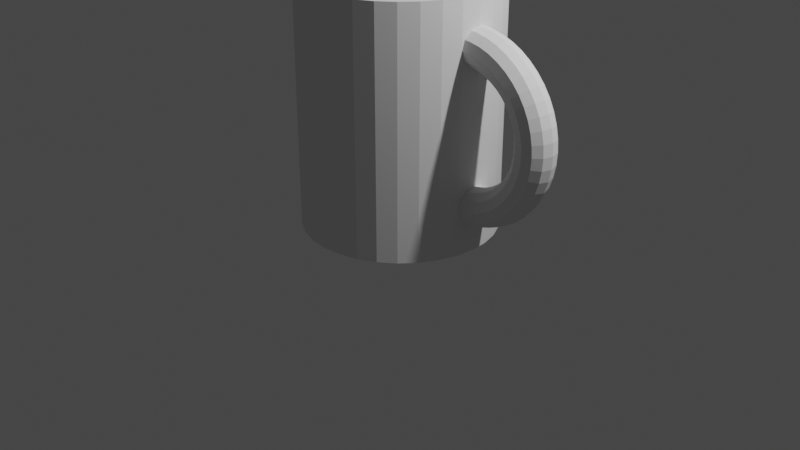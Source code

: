 # Source: 2.1_DESK.blend  (saved by Blender 2.93.21; exported with 4.5.12 LTS)
import bpy
from mathutils import Matrix  # noqa: F401  (used for matrix-valued properties, if any)

bpy.ops.wm.read_factory_settings(use_empty=True)
scene = bpy.context.scene
scene.name = 'Scene'

# ---- collections
col_collection = bpy.data.collections.new('Collection'); scene.collection.children.link(col_collection)

# ---- world
world_world = bpy.data.worlds.new('World'); scene.world = world_world
world_world.use_nodes = True; world_world.node_tree.nodes.clear()
_N = world_world.node_tree.nodes; _L = world_world.node_tree.links
n0 = _N.new('ShaderNodeOutputWorld'); n0.name = 'World Output'; n0.location = (300, 300)
n1 = _N.new('ShaderNodeBackground'); n1.name = 'Background'; n1.location = (10, 300)
n1.inputs[0].default_value = (0.05088, 0.05088, 0.05088, 1.0)
_L.new(n1.outputs[0], n0.inputs[0])
n0.is_active_output = True
world_world.color = (0.05088, 0.05088, 0.05088)
world_world.use_sun_shadow = False
world_world.sun_shadow_jitter_overblur = 0.0

# ---- cameras
cam_camera = bpy.data.cameras.new('Camera')
cam_camera.clip_end = 100.0
cam_camera.ortho_scale = 7.314

# ---- lights
light_light = bpy.data.lights.new('Light', 'POINT')
light_light.transmission_factor = 0.0
light_light.energy = 1000.0
light_light.shadow_soft_size = 0.1
light_light.shadow_maximum_resolution = 0.006
light_light.use_absolute_resolution = True

# ---- meshes
me_cylinder_002 = bpy.data.meshes.new('Cylinder.002')
me_cylinder_002.from_pydata([(-0.03358, 1.991, -0.02527), (-0.03358, 1.991, 3.185), (0.1615, 1.972, -0.02527), (0.1615, 1.972, 3.185), (0.3491, 1.915, -0.02527), (0.3491, 1.915, 3.185), (0.522, 1.823, -0.02527), (0.522, 1.823, 3.185), (0.6735, 1.699, -0.02527), (0.6735, 1.699, 3.185), (0.7979, 1.547, -0.02527), (0.7979, 1.547, 3.185), (0.8903, 1.374, -0.02527), (0.8903, 1.374, 3.185), (0.9472, 1.186, -0.02527), (0.9472, 1.186, 3.185), (0.9664, 0.9914, -0.02527), (0.9664, 0.9914, 3.185), (0.9472, 0.7963, -0.02527), (0.9472, 0.7963, 3.185), (0.8903, 0.6087, -0.02527), (0.8903, 0.6087, 3.185), (0.7979, 0.4358, -0.02527), (0.7979, 0.4358, 3.185), (0.6735, 0.2843, -0.02527), (0.6735, 0.2843, 3.185), (0.522, 0.1599, -0.02527), (0.522, 0.1599, 3.185), (0.3491, 0.06752, -0.02527), (0.3491, 0.06752, 3.185), (0.1615, 0.01061, -0.02527), (0.1615, 0.01061, 3.185), (-0.03358, -0.008603, -0.02527), (-0.03358, -0.008603, 3.185), (-0.2287, 0.01061, -0.02527), (-0.2287, 0.01061, 3.185), (-0.4163, 0.06752, -0.02527), (-0.4163, 0.06752, 3.185), (-0.5892, 0.1599, -0.02527), (-0.5892, 0.1599, 3.185), (-0.7407, 0.2843, -0.02527), (-0.7407, 0.2843, 3.185), (-0.8651, 0.4358, -0.02527), (-0.8651, 0.4358, 3.185), (-0.9575, 0.6087, -0.02527), (-0.9575, 0.6087, 3.185), (-1.014, 0.7963, -0.02527), (-1.014, 0.7963, 3.185), (-1.034, 0.9914, -0.02527), (-1.034, 0.9914, 3.185), (-1.014, 1.186, -0.02527), (-1.014, 1.186, 3.185), (-0.9575, 1.374, -0.02527), (-0.9575, 1.374, 3.185), (-0.8651, 1.547, -0.02527), (-0.8651, 1.547, 3.185), (-0.7407, 1.699, -0.02527), (-0.7407, 1.699, 3.185), (-0.5892, 1.823, -0.02527), (-0.5892, 1.823, 3.185), (-0.4163, 1.915, -0.02527), (-0.4163, 1.915, 3.185), (-0.2287, 1.972, -0.02527), (-0.2287, 1.972, 3.185), (-0.03358, 1.751, 0.1907), (0.1147, 1.737, 0.1907), (0.2573, 1.694, 0.1907), (0.3887, 1.623, 0.1907), (0.5038, 1.529, 0.1907), (0.5983, 1.414, 0.1907), (0.6686, 1.282, 0.1907), (0.7118, 1.14, 0.1907), (0.7264, 0.9914, 0.1907), (0.7118, 0.8431, 0.1907), (0.6686, 0.7006, 0.1907), (0.5983, 0.5692, 0.1907), (0.5038, 0.454, 0.1907), (0.3887, 0.3595, 0.1907), (0.2573, 0.2892, 0.1907), (0.1147, 0.246, 0.1907), (-0.03358, 0.2314, 0.1907), (-0.1818, 0.246, 0.1907), (-0.3244, 0.2892, 0.1907), (-0.4558, 0.3595, 0.1907), (-0.571, 0.454, 0.1907), (-0.6655, 0.5692, 0.1907), (-0.7357, 0.7006, 0.1907), (-0.779, 0.8431, 0.1907), (-0.7936, 0.9914, 0.1907), (-0.779, 1.14, 0.1907), (-0.7357, 1.282, 0.1907), (-0.6655, 1.414, 0.1907), (-0.571, 1.529, 0.1907), (-0.4558, 1.623, 0.1907), (-0.3244, 1.694, 0.1907), (-0.1818, 1.737, 0.1907), (0.5038, 0.454, 3.185), (0.3887, 0.3595, 3.185), (0.5038, 1.529, 3.185), (0.6686, 1.282, 3.185), (0.5983, 1.414, 3.185), (0.2573, 0.2892, 3.185), (0.1147, 0.246, 3.185), (-0.03358, 0.2314, 3.185), (0.5983, 0.5692, 3.185), (-0.1818, 0.246, 3.185), (-0.3244, 0.2892, 3.185), (-0.4558, 0.3595, 3.185), (0.1147, 1.737, 3.185), (0.2573, 1.694, 3.185), (0.3887, 1.623, 3.185), (0.6686, 0.7006, 3.185), (0.7264, 0.9914, 3.185), (0.7118, 0.8431, 3.185), (0.7118, 1.14, 3.185), (-0.571, 0.454, 3.185), (-0.6655, 0.5692, 3.185), (-0.7357, 0.7006, 3.185), (-0.779, 0.8431, 3.185), (-0.7936, 0.9914, 3.185), (-0.03358, 1.751, 3.185), (-0.7357, 1.282, 3.185), (-0.779, 1.14, 3.185), (-0.6655, 1.414, 3.185), (-0.4558, 1.623, 3.185), (-0.571, 1.529, 3.185), (-0.1818, 1.737, 3.185), (-0.3244, 1.694, 3.185), (1.026, 0.9914, 0.347), (1.023, 0.8953, 0.38), (1.014, 0.8249, 0.4702), (1.001, 0.7992, 0.5935), (0.9887, 0.8249, 0.7168), (0.9795, 0.8953, 0.807), (0.9761, 0.9914, 0.8401), (0.9795, 1.088, 0.807), (0.9887, 1.158, 0.7168), (1.001, 1.184, 0.5935), (1.014, 1.158, 0.4702), (1.023, 1.088, 0.38), (1.15, 0.9914, 0.3787), (1.143, 0.8953, 0.4109), (1.125, 0.8249, 0.4988), (1.1, 0.7992, 0.6189), (1.075, 0.8249, 0.739), (1.057, 0.8953, 0.8269), (1.05, 0.9914, 0.8591), (1.057, 1.088, 0.8269), (1.075, 1.158, 0.739), (1.1, 1.184, 0.6189), (1.125, 1.158, 0.4988), (1.143, 1.088, 0.4109), (1.269, 0.9914, 0.431), (1.259, 0.8953, 0.4617), (1.232, 0.8249, 0.5458), (1.195, 0.7992, 0.6607), (1.158, 0.8249, 0.7756), (1.131, 0.8953, 0.8597), (1.122, 0.9914, 0.8905), (1.131, 1.088, 0.8597), (1.158, 1.158, 0.7756), (1.195, 1.184, 0.6607), (1.232, 1.158, 0.5458), (1.259, 1.088, 0.4617), (1.381, 0.9914, 0.5029), (1.369, 0.8953, 0.5318), (1.333, 0.8249, 0.6106), (1.285, 0.7992, 0.7183), (1.237, 0.8249, 0.826), (1.202, 0.8953, 0.9048), (1.189, 0.9914, 0.9336), (1.202, 1.088, 0.9048), (1.237, 1.158, 0.826), (1.285, 1.184, 0.7183), (1.333, 1.158, 0.6106), (1.369, 1.088, 0.5318), (1.486, 0.9914, 0.5933), (1.47, 0.8953, 0.6197), (1.427, 0.8249, 0.6919), (1.369, 0.7992, 0.7906), (1.31, 0.8249, 0.8892), (1.268, 0.8953, 0.9614), (1.252, 0.9914, 0.9879), (1.268, 1.088, 0.9614), (1.31, 1.158, 0.8892), (1.369, 1.184, 0.7906), (1.427, 1.158, 0.6919), (1.47, 1.088, 0.6197), (1.58, 0.9914, 0.7005), (1.562, 0.8953, 0.7241), (1.512, 0.8249, 0.7884), (1.445, 0.7992, 0.8764), (1.377, 0.8249, 0.9643), (1.327, 0.8953, 1.029), (1.309, 0.9914, 1.052), (1.327, 1.088, 1.029), (1.377, 1.158, 0.9643), (1.445, 1.184, 0.8764), (1.512, 1.158, 0.7884), (1.562, 1.088, 0.7241), (1.663, 0.9914, 0.8228), (1.643, 0.8953, 0.8431), (1.587, 0.8249, 0.8985), (1.511, 0.7992, 0.9742), (1.435, 0.8249, 1.05), (1.379, 0.8953, 1.105), (1.358, 0.9914, 1.126), (1.379, 1.088, 1.105), (1.435, 1.158, 1.05), (1.511, 1.184, 0.9742), (1.587, 1.158, 0.8985), (1.643, 1.088, 0.8431), (1.733, 0.9914, 0.958), (1.711, 0.8953, 0.9747), (1.65, 0.8249, 1.02), (1.567, 0.7992, 1.082), (1.483, 0.8249, 1.145), (1.423, 0.8953, 1.19), (1.4, 0.9914, 1.207), (1.423, 1.088, 1.19), (1.483, 1.158, 1.145), (1.567, 1.184, 1.082), (1.65, 1.158, 1.02), (1.711, 1.088, 0.9747), (1.789, 0.9914, 1.104), (1.765, 0.8953, 1.117), (1.7, 0.8249, 1.151), (1.611, 0.7992, 1.199), (1.522, 0.8249, 1.247), (1.457, 0.8953, 1.281), (1.434, 0.9914, 1.294), (1.457, 1.088, 1.281), (1.522, 1.158, 1.247), (1.611, 1.184, 1.199), (1.7, 1.158, 1.151), (1.765, 1.088, 1.117), (1.829, 0.9914, 1.258), (1.804, 0.8953, 1.267), (1.736, 0.8249, 1.29), (1.644, 0.7992, 1.322), (1.551, 0.8249, 1.354), (1.483, 0.8953, 1.378), (1.458, 0.9914, 1.387), (1.483, 1.088, 1.378), (1.551, 1.158, 1.354), (1.644, 1.184, 1.322), (1.736, 1.158, 1.29), (1.804, 1.088, 1.267), (1.854, 0.9914, 1.417), (1.828, 0.8953, 1.422), (1.758, 0.8249, 1.434), (1.663, 0.7992, 1.45), (1.568, 0.8249, 1.466), (1.498, 0.8953, 1.478), (1.473, 0.9914, 1.482), (1.498, 1.088, 1.478), (1.568, 1.158, 1.466), (1.663, 1.184, 1.45), (1.758, 1.158, 1.434), (1.828, 1.088, 1.422), (1.862, 0.9914, 1.58), (1.836, 0.8953, 1.58), (1.766, 0.8249, 1.58), (1.67, 0.7992, 1.58), (1.574, 0.8249, 1.58), (1.503, 0.8953, 1.58), (1.478, 0.9914, 1.58), (1.503, 1.088, 1.58), (1.574, 1.158, 1.58), (1.67, 1.184, 1.58), (1.766, 1.158, 1.58), (1.836, 1.088, 1.58), (1.854, 0.9914, 1.742), (1.828, 0.8953, 1.738), (1.758, 0.8249, 1.726), (1.663, 0.7992, 1.71), (1.568, 0.8249, 1.693), (1.498, 0.8953, 1.681), (1.473, 0.9914, 1.677), (1.498, 1.088, 1.681), (1.568, 1.158, 1.693), (1.663, 1.184, 1.71), (1.758, 1.158, 1.726), (1.828, 1.088, 1.738), (1.829, 0.9914, 1.902), (1.804, 0.8953, 1.893), (1.736, 0.8249, 1.869), (1.644, 0.7992, 1.837), (1.551, 0.8249, 1.805), (1.483, 0.8953, 1.781), (1.458, 0.9914, 1.773), (1.483, 1.088, 1.781), (1.551, 1.158, 1.805), (1.644, 1.184, 1.837), (1.736, 1.158, 1.869), (1.804, 1.088, 1.893), (1.789, 0.9914, 2.056), (1.765, 0.8953, 2.043), (1.7, 0.8249, 2.008), (1.611, 0.7992, 1.96), (1.522, 0.8249, 1.913), (1.457, 0.8953, 1.878), (1.434, 0.9914, 1.865), (1.457, 1.088, 1.878), (1.522, 1.158, 1.913), (1.611, 1.184, 1.96), (1.7, 1.158, 2.008), (1.765, 1.088, 2.043), (1.733, 0.9914, 2.201), (1.711, 0.8953, 2.185), (1.65, 0.8249, 2.139), (1.567, 0.7992, 2.077), (1.483, 0.8249, 2.015), (1.423, 0.8953, 1.969), (1.4, 0.9914, 1.953), (1.423, 1.088, 1.969), (1.483, 1.158, 2.015), (1.567, 1.184, 2.077), (1.65, 1.158, 2.139), (1.711, 1.088, 2.185), (1.663, 0.9914, 2.337), (1.643, 0.8953, 2.316), (1.587, 0.8249, 2.261), (1.511, 0.7992, 2.185), (1.435, 0.8249, 2.11), (1.379, 0.8953, 2.054), (1.358, 0.9914, 2.034), (1.379, 1.088, 2.054), (1.435, 1.158, 2.11), (1.511, 1.184, 2.185), (1.587, 1.158, 2.261), (1.643, 1.088, 2.316), (1.58, 0.9914, 2.459), (1.562, 0.8953, 2.435), (1.512, 0.8249, 2.371), (1.445, 0.7992, 2.283), (1.377, 0.8249, 2.195), (1.327, 0.8953, 2.131), (1.309, 0.9914, 2.107), (1.327, 1.088, 2.131), (1.377, 1.158, 2.195), (1.445, 1.184, 2.283), (1.512, 1.158, 2.371), (1.562, 1.088, 2.435), (1.486, 0.9914, 2.566), (1.47, 0.8953, 2.54), (1.427, 0.8249, 2.468), (1.369, 0.7992, 2.369), (1.31, 0.8249, 2.27), (1.268, 0.8953, 2.198), (1.252, 0.9914, 2.172), (1.268, 1.088, 2.198), (1.31, 1.158, 2.27), (1.369, 1.184, 2.369), (1.427, 1.158, 2.468), (1.47, 1.088, 2.54), (1.381, 0.9914, 2.657), (1.369, 0.8953, 2.628), (1.333, 0.8249, 2.549), (1.285, 0.7992, 2.441), (1.237, 0.8249, 2.334), (1.202, 0.8953, 2.255), (1.189, 0.9914, 2.226), (1.202, 1.088, 2.255), (1.237, 1.158, 2.334), (1.285, 1.184, 2.441), (1.333, 1.158, 2.549), (1.369, 1.088, 2.628), (1.269, 0.9914, 2.729), (1.259, 0.8953, 2.698), (1.232, 0.8249, 2.614), (1.195, 0.7992, 2.499), (1.158, 0.8249, 2.384), (1.131, 0.8953, 2.3), (1.122, 0.9914, 2.269), (1.131, 1.088, 2.3), (1.158, 1.158, 2.384), (1.195, 1.184, 2.499), (1.232, 1.158, 2.614), (1.259, 1.088, 2.698), (1.15, 0.9914, 2.781), (1.143, 0.8953, 2.749), (1.125, 0.8249, 2.661), (1.1, 0.7992, 2.541), (1.075, 0.8249, 2.42), (1.057, 0.8953, 2.333), (1.05, 0.9914, 2.3), (1.057, 1.088, 2.333), (1.075, 1.158, 2.42), (1.1, 1.184, 2.541), (1.125, 1.158, 2.661), (1.143, 1.088, 2.749), (1.026, 0.9914, 2.813), (1.023, 0.8953, 2.779), (1.014, 0.8249, 2.689), (1.001, 0.7992, 2.566), (0.9887, 0.8249, 2.443), (0.9795, 0.8953, 2.352), (0.9761, 0.9914, 2.319), (0.9795, 1.088, 2.352), (0.9887, 1.158, 2.443), (1.001, 1.184, 2.566), (1.014, 1.158, 2.689), (1.023, 1.088, 2.779), (0.9664, 0.9914, 0.3419), (0.957, 1.088, 0.3744), (0.9664, 0.9914, 2.818), (0.9664, 0.9914, 2.818), (0.957, 0.8953, 2.785), (0.95, 0.8249, 2.695), (0.9475, 0.7992, 2.571), (0.95, 0.8249, 2.446), (0.957, 0.8953, 2.354), (0.9664, 0.9914, 2.32), (0.9664, 0.9914, 2.32), (0.957, 1.088, 2.354), (0.957, 1.088, 2.785), (0.9475, 1.184, 2.571), (0.9475, 1.184, 0.589), (0.95, 1.158, 0.4648), (0.95, 1.158, 2.446), (0.95, 1.158, 0.7135), (0.95, 1.158, 2.695), (0.9664, 0.9914, 0.3419), (0.9664, 0.9914, 0.8392), (0.9664, 0.9914, 0.8392), (0.957, 1.088, 0.8051), (0.9475, 0.7992, 0.589), (0.95, 0.8249, 0.7135), (0.95, 0.8249, 0.4648), (0.957, 0.8953, 0.3744), (0.957, 0.8953, 0.8051)], [], [(0, 1, 3, 2), (2, 3, 5, 4), (4, 5, 7, 6), (6, 7, 9, 8), (8, 9, 11, 10), (10, 11, 13, 12), (12, 13, 15, 14), (423, 16, 14, 15, 17, 406, 407, 416, 422, 417, 420, 415, 413, 414, 424, 425, 426, 421, 418, 419, 405, 404), (406, 17, 19, 18, 16, 423, 430, 429, 427, 428, 431, 424, 414, 412, 411, 410, 409, 408), (18, 19, 21, 20), (20, 21, 23, 22), (22, 23, 25, 24), (24, 25, 27, 26), (26, 27, 29, 28), (28, 29, 31, 30), (30, 31, 33, 32), (32, 33, 35, 34), (34, 35, 37, 36), (36, 37, 39, 38), (38, 39, 41, 40), (40, 41, 43, 42), (42, 43, 45, 44), (44, 45, 47, 46), (46, 47, 49, 48), (48, 49, 51, 50), (50, 51, 53, 52), (52, 53, 55, 54), (54, 55, 57, 56), (56, 57, 59, 58), (58, 59, 61, 60), (104, 96, 25, 23, 21, 19, 17, 15, 13, 11, 9, 7, 5, 3, 1, 63, 61, 59, 57, 55, 53, 51, 49, 47, 45, 43, 41, 39, 37, 106, 107, 115, 116, 117, 118, 119, 122, 121, 123, 125, 124, 127, 126, 120, 108, 109, 110, 98, 100, 99, 114, 112, 113, 111), (106, 37, 35, 33, 31, 29, 27, 25, 96, 97, 101, 102, 103, 105), (60, 61, 63, 62), (62, 63, 1, 0), (2, 4, 6, 8, 10, 12, 14, 16, 18, 20, 22, 24, 26, 28, 30, 32, 34, 36, 38, 40, 42, 44, 46, 48, 50, 52, 54, 56, 58, 60, 62, 0), (120, 64, 65, 108), (108, 65, 66, 109), (109, 66, 67, 110), (110, 67, 68, 98), (68, 69, 100, 98), (69, 70, 99, 100), (70, 71, 114, 99), (71, 72, 112, 114), (72, 73, 113, 112), (73, 74, 111, 113), (74, 75, 104, 111), (75, 76, 96, 104), (76, 77, 97, 96), (77, 78, 101, 97), (78, 79, 102, 101), (79, 80, 103, 102), (80, 81, 105, 103), (81, 82, 106, 105), (82, 83, 107, 106), (83, 84, 115, 107), (115, 84, 85, 116), (116, 85, 86, 117), (117, 86, 87, 118), (118, 87, 88, 119), (119, 88, 89, 122), (122, 89, 90, 121), (121, 90, 91, 123), (123, 91, 92, 125), (125, 92, 93, 124), (124, 93, 94, 127), (127, 94, 95, 126), (126, 95, 64, 120), (91, 90, 89, 88, 87, 86, 85, 84, 83, 82, 81, 80, 79, 78, 77, 76, 75, 74, 73, 72, 71, 70, 69, 68, 67, 66, 65, 64, 95, 94, 93, 92), (423, 404, 128, 129, 430), (430, 129, 130, 429), (429, 130, 131, 427), (131, 132, 428, 427), (132, 133, 431, 428), (431, 133, 134, 425, 424), (425, 134, 135, 426), (426, 135, 136, 421), (421, 136, 137, 418), (418, 137, 138, 419), (419, 138, 139, 405), (405, 139, 128, 404), (128, 140, 141, 129), (129, 141, 142, 130), (130, 142, 143, 131), (131, 143, 144, 132), (132, 144, 145, 133), (133, 145, 146, 134), (134, 146, 147, 135), (135, 147, 148, 136), (136, 148, 149, 137), (137, 149, 150, 138), (138, 150, 151, 139), (139, 151, 140, 128), (140, 152, 153, 141), (141, 153, 154, 142), (142, 154, 155, 143), (143, 155, 156, 144), (144, 156, 157, 145), (145, 157, 158, 146), (146, 158, 159, 147), (147, 159, 160, 148), (148, 160, 161, 149), (149, 161, 162, 150), (150, 162, 163, 151), (151, 163, 152, 140), (152, 164, 165, 153), (153, 165, 166, 154), (154, 166, 167, 155), (155, 167, 168, 156), (156, 168, 169, 157), (157, 169, 170, 158), (158, 170, 171, 159), (159, 171, 172, 160), (160, 172, 173, 161), (161, 173, 174, 162), (162, 174, 175, 163), (163, 175, 164, 152), (164, 176, 177, 165), (165, 177, 178, 166), (166, 178, 179, 167), (167, 179, 180, 168), (168, 180, 181, 169), (169, 181, 182, 170), (170, 182, 183, 171), (171, 183, 184, 172), (172, 184, 185, 173), (173, 185, 186, 174), (174, 186, 187, 175), (175, 187, 176, 164), (176, 188, 189, 177), (177, 189, 190, 178), (178, 190, 191, 179), (179, 191, 192, 180), (180, 192, 193, 181), (181, 193, 194, 182), (182, 194, 195, 183), (183, 195, 196, 184), (184, 196, 197, 185), (185, 197, 198, 186), (186, 198, 199, 187), (187, 199, 188, 176), (188, 200, 201, 189), (189, 201, 202, 190), (190, 202, 203, 191), (191, 203, 204, 192), (192, 204, 205, 193), (193, 205, 206, 194), (194, 206, 207, 195), (195, 207, 208, 196), (196, 208, 209, 197), (197, 209, 210, 198), (198, 210, 211, 199), (199, 211, 200, 188), (200, 212, 213, 201), (201, 213, 214, 202), (202, 214, 215, 203), (203, 215, 216, 204), (204, 216, 217, 205), (205, 217, 218, 206), (206, 218, 219, 207), (207, 219, 220, 208), (208, 220, 221, 209), (209, 221, 222, 210), (210, 222, 223, 211), (211, 223, 212, 200), (212, 224, 225, 213), (213, 225, 226, 214), (214, 226, 227, 215), (215, 227, 228, 216), (216, 228, 229, 217), (217, 229, 230, 218), (218, 230, 231, 219), (219, 231, 232, 220), (220, 232, 233, 221), (221, 233, 234, 222), (222, 234, 235, 223), (223, 235, 224, 212), (224, 236, 237, 225), (225, 237, 238, 226), (226, 238, 239, 227), (227, 239, 240, 228), (228, 240, 241, 229), (229, 241, 242, 230), (230, 242, 243, 231), (231, 243, 244, 232), (232, 244, 245, 233), (233, 245, 246, 234), (234, 246, 247, 235), (235, 247, 236, 224), (236, 248, 249, 237), (237, 249, 250, 238), (238, 250, 251, 239), (239, 251, 252, 240), (240, 252, 253, 241), (241, 253, 254, 242), (242, 254, 255, 243), (243, 255, 256, 244), (244, 256, 257, 245), (245, 257, 258, 246), (246, 258, 259, 247), (247, 259, 248, 236), (248, 260, 261, 249), (249, 261, 262, 250), (250, 262, 263, 251), (251, 263, 264, 252), (252, 264, 265, 253), (253, 265, 266, 254), (254, 266, 267, 255), (255, 267, 268, 256), (256, 268, 269, 257), (257, 269, 270, 258), (258, 270, 271, 259), (259, 271, 260, 248), (260, 272, 273, 261), (261, 273, 274, 262), (262, 274, 275, 263), (263, 275, 276, 264), (264, 276, 277, 265), (265, 277, 278, 266), (266, 278, 279, 267), (267, 279, 280, 268), (268, 280, 281, 269), (269, 281, 282, 270), (270, 282, 283, 271), (271, 283, 272, 260), (272, 284, 285, 273), (273, 285, 286, 274), (274, 286, 287, 275), (275, 287, 288, 276), (276, 288, 289, 277), (277, 289, 290, 278), (278, 290, 291, 279), (279, 291, 292, 280), (280, 292, 293, 281), (281, 293, 294, 282), (282, 294, 295, 283), (283, 295, 284, 272), (284, 296, 297, 285), (285, 297, 298, 286), (286, 298, 299, 287), (287, 299, 300, 288), (288, 300, 301, 289), (289, 301, 302, 290), (290, 302, 303, 291), (291, 303, 304, 292), (292, 304, 305, 293), (293, 305, 306, 294), (294, 306, 307, 295), (295, 307, 296, 284), (296, 308, 309, 297), (297, 309, 310, 298), (298, 310, 311, 299), (299, 311, 312, 300), (300, 312, 313, 301), (301, 313, 314, 302), (302, 314, 315, 303), (303, 315, 316, 304), (304, 316, 317, 305), (305, 317, 318, 306), (306, 318, 319, 307), (307, 319, 308, 296), (308, 320, 321, 309), (309, 321, 322, 310), (310, 322, 323, 311), (311, 323, 324, 312), (312, 324, 325, 313), (313, 325, 326, 314), (314, 326, 327, 315), (315, 327, 328, 316), (316, 328, 329, 317), (317, 329, 330, 318), (318, 330, 331, 319), (319, 331, 320, 308), (320, 332, 333, 321), (321, 333, 334, 322), (322, 334, 335, 323), (323, 335, 336, 324), (324, 336, 337, 325), (325, 337, 338, 326), (326, 338, 339, 327), (327, 339, 340, 328), (328, 340, 341, 329), (329, 341, 342, 330), (330, 342, 343, 331), (331, 343, 332, 320), (332, 344, 345, 333), (333, 345, 346, 334), (334, 346, 347, 335), (335, 347, 348, 336), (336, 348, 349, 337), (337, 349, 350, 338), (338, 350, 351, 339), (339, 351, 352, 340), (340, 352, 353, 341), (341, 353, 354, 342), (342, 354, 355, 343), (343, 355, 344, 332), (344, 356, 357, 345), (345, 357, 358, 346), (346, 358, 359, 347), (347, 359, 360, 348), (348, 360, 361, 349), (349, 361, 362, 350), (350, 362, 363, 351), (351, 363, 364, 352), (352, 364, 365, 353), (353, 365, 366, 354), (354, 366, 367, 355), (355, 367, 356, 344), (356, 368, 369, 357), (357, 369, 370, 358), (358, 370, 371, 359), (359, 371, 372, 360), (360, 372, 373, 361), (361, 373, 374, 362), (362, 374, 375, 363), (363, 375, 376, 364), (364, 376, 377, 365), (365, 377, 378, 366), (366, 378, 379, 367), (367, 379, 368, 356), (368, 380, 381, 369), (369, 381, 382, 370), (370, 382, 383, 371), (371, 383, 384, 372), (372, 384, 385, 373), (373, 385, 386, 374), (374, 386, 387, 375), (375, 387, 388, 376), (376, 388, 389, 377), (377, 389, 390, 378), (378, 390, 391, 379), (379, 391, 380, 368), (380, 392, 393, 381), (381, 393, 394, 382), (382, 394, 395, 383), (383, 395, 396, 384), (384, 396, 397, 385), (385, 397, 398, 386), (386, 398, 399, 387), (387, 399, 400, 388), (388, 400, 401, 389), (389, 401, 402, 390), (390, 402, 403, 391), (391, 403, 392, 380), (408, 393, 392, 407, 406), (409, 394, 393, 408), (395, 394, 409, 410), (411, 396, 395, 410), (412, 397, 396, 411), (413, 398, 397, 412, 414), (415, 399, 398, 413), (420, 400, 399, 415), (417, 401, 400, 420), (402, 401, 417, 422), (403, 402, 422, 416), (407, 392, 403, 416)])
_uv = me_cylinder_002.uv_layers.new(name='UVMap')
_uv.uv.foreach_set('vector', [1.0, 0.5, 1.0, 1.0, 0.9688, 1.0, 0.9688, 0.5, 0.9688, 0.5, 0.9688, 1.0, 0.9375, 1.0, 0.9375, 0.5, 0.9375, 0.5, 0.9375, 1.0, 0.9062, 1.0, 0.9062, 0.5, 0.9062, 0.5, 0.9062, 1.0, 0.875, 1.0, 0.875, 0.5, 0.875, 0.5, 0.875, 1.0, 0.8438, 1.0, 0.8438, 0.5, 0.8438, 0.5, 0.8438, 1.0, 0.8125, 1.0, 0.8125, 0.5, 0.8125, 0.5, 0.8125, 1.0, 0.7812, 1.0, 0.7812, 0.5, 0.75, 0.5572, 0.75, 0.5, 0.7812, 0.5, 0.7812, 1.0, 0.75, 1.0, 0.75, 0.9428, 0.75, 0.9428, 0.7654, 0.9377, 0.7767, 0.9237, 0.7808, 0.9043, 0.7767, 0.8849, 0.7654, 0.8707, 0.75, 0.8653, 0.75, 0.8653, 0.75, 0.6347, 0.75, 0.6347, 0.7654, 0.6293, 0.7767, 0.6151, 0.7808, 0.5957, 0.7767, 0.5763, 0.7654, 0.5623, 0.75, 0.5572, 0.75, 0.9428, 0.75, 1.0, 0.7188, 1.0, 0.7188, 0.5, 0.75, 0.5, 0.75, 0.5572, 0.7346, 0.5623, 0.7233, 0.5763, 0.7192, 0.5957, 0.7233, 0.6151, 0.7346, 0.6293, 0.75, 0.6347, 0.75, 0.8653, 0.7346, 0.8707, 0.7233, 0.8849, 0.7192, 0.9043, 0.7233, 0.9237, 0.7346, 0.9377, 0.7188, 0.5, 0.7188, 1.0, 0.6875, 1.0, 0.6875, 0.5, 0.6875, 0.5, 0.6875, 1.0, 0.6562, 1.0, 0.6562, 0.5, 0.6562, 0.5, 0.6562, 1.0, 0.625, 1.0, 0.625, 0.5, 0.625, 0.5, 0.625, 1.0, 0.5938, 1.0, 0.5938, 0.5, 0.5938, 0.5, 0.5938, 1.0, 0.5625, 1.0, 0.5625, 0.5, 0.5625, 0.5, 0.5625, 1.0, 0.5312, 1.0, 0.5312, 0.5, 0.5312, 0.5, 0.5312, 1.0, 0.5, 1.0, 0.5, 0.5, 0.5, 0.5, 0.5, 1.0, 0.4688, 1.0, 0.4688, 0.5, 0.4688, 0.5, 0.4688, 1.0, 0.4375, 1.0, 0.4375, 0.5, 0.4375, 0.5, 0.4375, 1.0, 0.4062, 1.0, 0.4062, 0.5, 0.4062, 0.5, 0.4062, 1.0, 0.375, 1.0, 0.375, 0.5, 0.375, 0.5, 0.375, 1.0, 0.3438, 1.0, 0.3438, 0.5, 0.3438, 0.5, 0.3438, 1.0, 0.3125, 1.0, 0.3125, 0.5, 0.3125, 0.5, 0.3125, 1.0, 0.2812, 1.0, 0.2812, 0.5, 0.2812, 0.5, 0.2812, 1.0, 0.25, 1.0, 0.25, 0.5, 0.25, 0.5, 0.25, 1.0, 0.2188, 1.0, 0.2188, 0.5, 0.2188, 0.5, 0.2188, 1.0, 0.1875, 1.0, 0.1875, 0.5, 0.1875, 0.5, 0.1875, 1.0, 0.1562, 1.0, 0.1562, 0.5, 0.1562, 0.5, 0.1562, 1.0, 0.125, 1.0, 0.125, 0.5, 0.125, 0.5, 0.125, 1.0, 0.09375, 1.0, 0.09375, 0.5, 0.09375, 0.5, 0.09375, 1.0, 0.0625, 1.0, 0.0625, 0.5, 0.4017, 0.1487, 0.379, 0.121, 0.4197, 0.08029, 0.4496, 0.1167, 0.4717, 0.1582, 0.4854, 0.2032, 0.49, 0.25, 0.4854, 0.2968, 0.4717, 0.3418, 0.4496, 0.3833, 0.4197, 0.4197, 0.3833, 0.4496, 0.3418, 0.4717, 0.2968, 0.4854, 0.25, 0.49, 0.2032, 0.4854, 0.1582, 0.4717, 0.1167, 0.4496, 0.08029, 0.4197, 0.05045, 0.3833, 0.02827, 0.3418, 0.01461, 0.2968, 0.01, 0.25, 0.01461, 0.2032, 0.02827, 0.1582, 0.05045, 0.1167, 0.08029, 0.08029, 0.1167, 0.05045, 0.1582, 0.02827, 0.1802, 0.08148, 0.1487, 0.09834, 0.121, 0.121, 0.09834, 0.1487, 0.08148, 0.1802, 0.0711, 0.2144, 0.0676, 0.25, 0.0711, 0.2856, 0.08148, 0.3198, 0.09834, 0.3513, 0.121, 0.379, 0.1487, 0.4017, 0.1802, 0.4185, 0.2144, 0.4289, 0.25, 0.4324, 0.2856, 0.4289, 0.3198, 0.4185, 0.3513, 0.4017, 0.379, 0.379, 0.4017, 0.3513, 0.4185, 0.3198, 0.4289, 0.2856, 0.4324, 0.25, 0.4289, 0.2144, 0.4185, 0.1802, 0.1802, 0.08148, 0.1582, 0.02827, 0.2032, 0.01461, 0.25, 0.01, 0.2968, 0.01461, 0.3418, 0.02827, 0.3833, 0.05045, 0.4197, 0.08029, 0.379, 0.121, 0.3513, 0.09834, 0.3198, 0.08148, 0.2856, 0.0711, 0.25, 0.0676, 0.2144, 0.0711, 0.0625, 0.5, 0.0625, 1.0, 0.03125, 1.0, 0.03125, 0.5, 0.03125, 0.5, 0.03125, 1.0, 0.0, 1.0, 0.0, 0.5, 0.7968, 0.4854, 0.8418, 0.4717, 0.8833, 0.4496, 0.9197, 0.4197, 0.9496, 0.3833, 0.9717, 0.3418, 0.9854, 0.2968, 0.99, 0.25, 0.9854, 0.2032, 0.9717, 0.1582, 0.9496, 0.1167, 0.9197, 0.08029, 0.8833, 0.05045, 0.8418, 0.02827, 0.7968, 0.01461, 0.75, 0.01, 0.7032, 0.01461, 0.6582, 0.02827, 0.6167, 0.05045, 0.5803, 0.08029, 0.5504, 0.1167, 0.5283, 0.1582, 0.5146, 0.2032, 0.51, 0.25, 0.5146, 0.2968, 0.5283, 0.3418, 0.5504, 0.3833, 0.5803, 0.4197, 0.6167, 0.4496, 0.6582, 0.4717, 0.7032, 0.4854, 0.75, 0.49, 1.0, 0.9664, 1.0, 0.5, 0.9688, 0.5, 0.9687, 0.9664, 0.9688, 0.9664, 0.9688, 0.5, 0.9375, 0.5, 0.9375, 0.9664, 0.9375, 0.9664, 0.9375, 0.5, 0.9062, 0.5, 0.9062, 0.9664, 0.9062, 0.9664, 0.9062, 0.5, 0.875, 0.5, 0.875, 0.9664, 0.875, 0.5, 0.8438, 0.5, 0.8438, 0.9664, 0.875, 0.9664, 0.8438, 0.5, 0.8125, 0.5, 0.8125, 0.9664, 0.8438, 0.9664, 0.8125, 0.5, 0.7812, 0.5, 0.7812, 0.9664, 0.8125, 0.9664, 0.7812, 0.5, 0.75, 0.5, 0.75, 0.9664, 0.7812, 0.9664, 0.75, 0.5, 0.7188, 0.5, 0.7188, 0.9664, 0.75, 0.9664, 0.7188, 0.5, 0.6875, 0.5, 0.6875, 0.9664, 0.7188, 0.9664, 0.6875, 0.5, 0.6562, 0.5, 0.6562, 0.9664, 0.6875, 0.9664, 0.6562, 0.5, 0.625, 0.5, 0.625, 0.9664, 0.6562, 0.9664, 0.625, 0.5, 0.5938, 0.5, 0.5938, 0.9664, 0.625, 0.9664, 0.5938, 0.5, 0.5625, 0.5, 0.5625, 0.9664, 0.5938, 0.9664, 0.5625, 0.5, 0.5312, 0.5, 0.5312, 0.9664, 0.5625, 0.9664, 0.5312, 0.5, 0.5, 0.5, 0.5, 0.9664, 0.5312, 0.9664, 0.5, 0.5, 0.4688, 0.5, 0.4688, 0.9664, 0.5, 0.9664, 0.4688, 0.5, 0.4375, 0.5, 0.4375, 0.9664, 0.4688, 0.9664, 0.4375, 0.5, 0.4062, 0.5, 0.4062, 0.9664, 0.4375, 0.9664, 0.4062, 0.5, 0.375, 0.5, 0.375, 0.9664, 0.4062, 0.9664, 0.375, 0.9664, 0.375, 0.5, 0.3438, 0.5, 0.3437, 0.9664, 0.3438, 0.9664, 0.3438, 0.5, 0.3125, 0.5, 0.3125, 0.9664, 0.3125, 0.9664, 0.3125, 0.5, 0.2812, 0.5, 0.2812, 0.9664, 0.2812, 0.9664, 0.2812, 0.5, 0.25, 0.5, 0.25, 0.9664, 0.25, 0.9664, 0.25, 0.5, 0.2188, 0.5, 0.2188, 0.9664, 0.2188, 0.9664, 0.2188, 0.5, 0.1875, 0.5, 0.1875, 0.9664, 0.1875, 0.9664, 0.1875, 0.5, 0.1562, 0.5, 0.1562, 0.9664, 0.1562, 0.9664, 0.1562, 0.5, 0.125, 0.5, 0.125, 0.9664, 0.125, 0.9664, 0.125, 0.5, 0.09375, 0.5, 0.09375, 0.9664, 0.09375, 0.9664, 0.09375, 0.5, 0.0625, 0.5, 0.0625, 0.9664, 0.0625, 0.9664, 0.0625, 0.5, 0.03125, 0.5, 0.03125, 0.9664, 0.03125, 0.9664, 0.03125, 0.5, 0.0, 0.5, 0.0, 0.9664, 0.5504, 0.3833, 0.5283, 0.3418, 0.5146, 0.2968, 0.51, 0.25, 0.5146, 0.2032, 0.5283, 0.1582, 0.5504, 0.1167, 0.5803, 0.08029, 0.6167, 0.05045, 0.6582, 0.02827, 0.7032, 0.01461, 0.75, 0.01, 0.7968, 0.01461, 0.8418, 0.02827, 0.8833, 0.05045, 0.9197, 0.08029, 0.9496, 0.1167, 0.9717, 0.1582, 0.9854, 0.2032, 0.99, 0.25, 0.9854, 0.2968, 0.9717, 0.3418, 0.9496, 0.3833, 0.9197, 0.4197, 0.8833, 0.4496, 0.8418, 0.4717, 0.7968, 0.4854, 0.75, 0.49, 0.7032, 0.4854, 0.6582, 0.4717, 0.6167, 0.4496, 0.5803, 0.4197, 0.5109, 0.5, 0.5109, 0.5, 0.5208, 0.5, 0.5208, 0.5833, 0.5096, 0.5833, 0.5096, 0.5833, 0.5208, 0.5833, 0.5208, 0.6667, 0.5091, 0.6667, 0.5091, 0.6667, 0.5208, 0.6667, 0.5208, 0.75, 0.5097, 0.75, 0.5208, 0.75, 0.5208, 0.8333, 0.5117, 0.8333, 0.5097, 0.75, 0.5208, 0.8333, 0.5208, 0.9167, 0.5149, 0.9167, 0.5117, 0.8333, 0.5149, 0.9167, 0.5208, 0.9167, 0.5208, 1.0, 0.5181, 1.0, 0.5181, 1.0, 0.5181, 2.22e-16, 0.5208, 2.22e-16, 0.5208, 0.08333, 0.5149, 0.08333, 0.5149, 0.08333, 0.5208, 0.08333, 0.5208, 0.1667, 0.5117, 0.1667, 0.5117, 0.1667, 0.5208, 0.1667, 0.5208, 0.25, 0.5097, 0.25, 0.5097, 0.25, 0.5208, 0.25, 0.5208, 0.3333, 0.5091, 0.3333, 0.5091, 0.3333, 0.5208, 0.3333, 0.5208, 0.4167, 0.5096, 0.4167, 0.5096, 0.4167, 0.5208, 0.4167, 0.5208, 0.5, 0.5109, 0.5, 0.5208, 0.5, 0.5417, 0.5, 0.5417, 0.5833, 0.5208, 0.5833, 0.5208, 0.5833, 0.5417, 0.5833, 0.5417, 0.6667, 0.5208, 0.6667, 0.5208, 0.6667, 0.5417, 0.6667, 0.5417, 0.75, 0.5208, 0.75, 0.5208, 0.75, 0.5417, 0.75, 0.5417, 0.8333, 0.5208, 0.8333, 0.5208, 0.8333, 0.5417, 0.8333, 0.5417, 0.9167, 0.5208, 0.9167, 0.5208, 0.9167, 0.5417, 0.9167, 0.5417, 1.0, 0.5208, 1.0, 0.5208, 2.22e-16, 0.5417, 2.22e-16, 0.5417, 0.08333, 0.5208, 0.08333, 0.5208, 0.08333, 0.5417, 0.08333, 0.5417, 0.1667, 0.5208, 0.1667, 0.5208, 0.1667, 0.5417, 0.1667, 0.5417, 0.25, 0.5208, 0.25, 0.5208, 0.25, 0.5417, 0.25, 0.5417, 0.3333, 0.5208, 0.3333, 0.5208, 0.3333, 0.5417, 0.3333, 0.5417, 0.4167, 0.5208, 0.4167, 0.5208, 0.4167, 0.5417, 0.4167, 0.5417, 0.5, 0.5208, 0.5, 0.5417, 0.5, 0.5625, 0.5, 0.5625, 0.5833, 0.5417, 0.5833, 0.5417, 0.5833, 0.5625, 0.5833, 0.5625, 0.6667, 0.5417, 0.6667, 0.5417, 0.6667, 0.5625, 0.6667, 0.5625, 0.75, 0.5417, 0.75, 0.5417, 0.75, 0.5625, 0.75, 0.5625, 0.8333, 0.5417, 0.8333, 0.5417, 0.8333, 0.5625, 0.8333, 0.5625, 0.9167, 0.5417, 0.9167, 0.5417, 0.9167, 0.5625, 0.9167, 0.5625, 1.0, 0.5417, 1.0, 0.5417, 2.22e-16, 0.5625, 2.22e-16, 0.5625, 0.08333, 0.5417, 0.08333, 0.5417, 0.08333, 0.5625, 0.08333, 0.5625, 0.1667, 0.5417, 0.1667, 0.5417, 0.1667, 0.5625, 0.1667, 0.5625, 0.25, 0.5417, 0.25, 0.5417, 0.25, 0.5625, 0.25, 0.5625, 0.3333, 0.5417, 0.3333, 0.5417, 0.3333, 0.5625, 0.3333, 0.5625, 0.4167, 0.5417, 0.4167, 0.5417, 0.4167, 0.5625, 0.4167, 0.5625, 0.5, 0.5417, 0.5, 0.5625, 0.5, 0.5833, 0.5, 0.5833, 0.5833, 0.5625, 0.5833, 0.5625, 0.5833, 0.5833, 0.5833, 0.5833, 0.6667, 0.5625, 0.6667, 0.5625, 0.6667, 0.5833, 0.6667, 0.5833, 0.75, 0.5625, 0.75, 0.5625, 0.75, 0.5833, 0.75, 0.5833, 0.8333, 0.5625, 0.8333, 0.5625, 0.8333, 0.5833, 0.8333, 0.5833, 0.9167, 0.5625, 0.9167, 0.5625, 0.9167, 0.5833, 0.9167, 0.5833, 1.0, 0.5625, 1.0, 0.5625, 2.22e-16, 0.5833, 2.22e-16, 0.5833, 0.08333, 0.5625, 0.08333, 0.5625, 0.08333, 0.5833, 0.08333, 0.5833, 0.1667, 0.5625, 0.1667, 0.5625, 0.1667, 0.5833, 0.1667, 0.5833, 0.25, 0.5625, 0.25, 0.5625, 0.25, 0.5833, 0.25, 0.5833, 0.3333, 0.5625, 0.3333, 0.5625, 0.3333, 0.5833, 0.3333, 0.5833, 0.4167, 0.5625, 0.4167, 0.5625, 0.4167, 0.5833, 0.4167, 0.5833, 0.5, 0.5625, 0.5, 0.5833, 0.5, 0.6042, 0.5, 0.6042, 0.5833, 0.5833, 0.5833, 0.5833, 0.5833, 0.6042, 0.5833, 0.6042, 0.6667, 0.5833, 0.6667, 0.5833, 0.6667, 0.6042, 0.6667, 0.6042, 0.75, 0.5833, 0.75, 0.5833, 0.75, 0.6042, 0.75, 0.6042, 0.8333, 0.5833, 0.8333, 0.5833, 0.8333, 0.6042, 0.8333, 0.6042, 0.9167, 0.5833, 0.9167, 0.5833, 0.9167, 0.6042, 0.9167, 0.6042, 1.0, 0.5833, 1.0, 0.5833, 2.22e-16, 0.6042, 2.22e-16, 0.6042, 0.08333, 0.5833, 0.08333, 0.5833, 0.08333, 0.6042, 0.08333, 0.6042, 0.1667, 0.5833, 0.1667, 0.5833, 0.1667, 0.6042, 0.1667, 0.6042, 0.25, 0.5833, 0.25, 0.5833, 0.25, 0.6042, 0.25, 0.6042, 0.3333, 0.5833, 0.3333, 0.5833, 0.3333, 0.6042, 0.3333, 0.6042, 0.4167, 0.5833, 0.4167, 0.5833, 0.4167, 0.6042, 0.4167, 0.6042, 0.5, 0.5833, 0.5, 0.6042, 0.5, 0.625, 0.5, 0.625, 0.5833, 0.6042, 0.5833, 0.6042, 0.5833, 0.625, 0.5833, 0.625, 0.6667, 0.6042, 0.6667, 0.6042, 0.6667, 0.625, 0.6667, 0.625, 0.75, 0.6042, 0.75, 0.6042, 0.75, 0.625, 0.75, 0.625, 0.8333, 0.6042, 0.8333, 0.6042, 0.8333, 0.625, 0.8333, 0.625, 0.9167, 0.6042, 0.9167, 0.6042, 0.9167, 0.625, 0.9167, 0.625, 1.0, 0.6042, 1.0, 0.6042, 2.22e-16, 0.625, 2.22e-16, 0.625, 0.08333, 0.6042, 0.08333, 0.6042, 0.08333, 0.625, 0.08333, 0.625, 0.1667, 0.6042, 0.1667, 0.6042, 0.1667, 0.625, 0.1667, 0.625, 0.25, 0.6042, 0.25, 0.6042, 0.25, 0.625, 0.25, 0.625, 0.3333, 0.6042, 0.3333, 0.6042, 0.3333, 0.625, 0.3333, 0.625, 0.4167, 0.6042, 0.4167, 0.6042, 0.4167, 0.625, 0.4167, 0.625, 0.5, 0.6042, 0.5, 0.625, 0.5, 0.6458, 0.5, 0.6458, 0.5833, 0.625, 0.5833, 0.625, 0.5833, 0.6458, 0.5833, 0.6458, 0.6667, 0.625, 0.6667, 0.625, 0.6667, 0.6458, 0.6667, 0.6458, 0.75, 0.625, 0.75, 0.625, 0.75, 0.6458, 0.75, 0.6458, 0.8333, 0.625, 0.8333, 0.625, 0.8333, 0.6458, 0.8333, 0.6458, 0.9167, 0.625, 0.9167, 0.625, 0.9167, 0.6458, 0.9167, 0.6458, 1.0, 0.625, 1.0, 0.625, 2.22e-16, 0.6458, 2.22e-16, 0.6458, 0.08333, 0.625, 0.08333, 0.625, 0.08333, 0.6458, 0.08333, 0.6458, 0.1667, 0.625, 0.1667, 0.625, 0.1667, 0.6458, 0.1667, 0.6458, 0.25, 0.625, 0.25, 0.625, 0.25, 0.6458, 0.25, 0.6458, 0.3333, 0.625, 0.3333, 0.625, 0.3333, 0.6458, 0.3333, 0.6458, 0.4167, 0.625, 0.4167, 0.625, 0.4167, 0.6458, 0.4167, 0.6458, 0.5, 0.625, 0.5, 0.6458, 0.5, 0.6667, 0.5, 0.6667, 0.5833, 0.6458, 0.5833, 0.6458, 0.5833, 0.6667, 0.5833, 0.6667, 0.6667, 0.6458, 0.6667, 0.6458, 0.6667, 0.6667, 0.6667, 0.6667, 0.75, 0.6458, 0.75, 0.6458, 0.75, 0.6667, 0.75, 0.6667, 0.8333, 0.6458, 0.8333, 0.6458, 0.8333, 0.6667, 0.8333, 0.6667, 0.9167, 0.6458, 0.9167, 0.6458, 0.9167, 0.6667, 0.9167, 0.6667, 1.0, 0.6458, 1.0, 0.6458, 2.22e-16, 0.6667, 2.22e-16, 0.6667, 0.08333, 0.6458, 0.08333, 0.6458, 0.08333, 0.6667, 0.08333, 0.6667, 0.1667, 0.6458, 0.1667, 0.6458, 0.1667, 0.6667, 0.1667, 0.6667, 0.25, 0.6458, 0.25, 0.6458, 0.25, 0.6667, 0.25, 0.6667, 0.3333, 0.6458, 0.3333, 0.6458, 0.3333, 0.6667, 0.3333, 0.6667, 0.4167, 0.6458, 0.4167, 0.6458, 0.4167, 0.6667, 0.4167, 0.6667, 0.5, 0.6458, 0.5, 0.6667, 0.5, 0.6875, 0.5, 0.6875, 0.5833, 0.6667, 0.5833, 0.6667, 0.5833, 0.6875, 0.5833, 0.6875, 0.6667, 0.6667, 0.6667, 0.6667, 0.6667, 0.6875, 0.6667, 0.6875, 0.75, 0.6667, 0.75, 0.6667, 0.75, 0.6875, 0.75, 0.6875, 0.8333, 0.6667, 0.8333, 0.6667, 0.8333, 0.6875, 0.8333, 0.6875, 0.9167, 0.6667, 0.9167, 0.6667, 0.9167, 0.6875, 0.9167, 0.6875, 1.0, 0.6667, 1.0, 0.6667, 2.22e-16, 0.6875, 2.22e-16, 0.6875, 0.08333, 0.6667, 0.08333, 0.6667, 0.08333, 0.6875, 0.08333, 0.6875, 0.1667, 0.6667, 0.1667, 0.6667, 0.1667, 0.6875, 0.1667, 0.6875, 0.25, 0.6667, 0.25, 0.6667, 0.25, 0.6875, 0.25, 0.6875, 0.3333, 0.6667, 0.3333, 0.6667, 0.3333, 0.6875, 0.3333, 0.6875, 0.4167, 0.6667, 0.4167, 0.6667, 0.4167, 0.6875, 0.4167, 0.6875, 0.5, 0.6667, 0.5, 0.6875, 0.5, 0.7083, 0.5, 0.7083, 0.5833, 0.6875, 0.5833, 0.6875, 0.5833, 0.7083, 0.5833, 0.7083, 0.6667, 0.6875, 0.6667, 0.6875, 0.6667, 0.7083, 0.6667, 0.7083, 0.75, 0.6875, 0.75, 0.6875, 0.75, 0.7083, 0.75, 0.7083, 0.8333, 0.6875, 0.8333, 0.6875, 0.8333, 0.7083, 0.8333, 0.7083, 0.9167, 0.6875, 0.9167, 0.6875, 0.9167, 0.7083, 0.9167, 0.7083, 1.0, 0.6875, 1.0, 0.6875, 2.22e-16, 0.7083, 2.22e-16, 0.7083, 0.08333, 0.6875, 0.08333, 0.6875, 0.08333, 0.7083, 0.08333, 0.7083, 0.1667, 0.6875, 0.1667, 0.6875, 0.1667, 0.7083, 0.1667, 0.7083, 0.25, 0.6875, 0.25, 0.6875, 0.25, 0.7083, 0.25, 0.7083, 0.3333, 0.6875, 0.3333, 0.6875, 0.3333, 0.7083, 0.3333, 0.7083, 0.4167, 0.6875, 0.4167, 0.6875, 0.4167, 0.7083, 0.4167, 0.7083, 0.5, 0.6875, 0.5, 0.7083, 0.5, 0.7292, 0.5, 0.7292, 0.5833, 0.7083, 0.5833, 0.7083, 0.5833, 0.7292, 0.5833, 0.7292, 0.6667, 0.7083, 0.6667, 0.7083, 0.6667, 0.7292, 0.6667, 0.7292, 0.75, 0.7083, 0.75, 0.7083, 0.75, 0.7292, 0.75, 0.7292, 0.8333, 0.7083, 0.8333, 0.7083, 0.8333, 0.7292, 0.8333, 0.7292, 0.9167, 0.7083, 0.9167, 0.7083, 0.9167, 0.7292, 0.9167, 0.7292, 1.0, 0.7083, 1.0, 0.7083, 2.22e-16, 0.7292, 2.22e-16, 0.7292, 0.08333, 0.7083, 0.08333, 0.7083, 0.08333, 0.7292, 0.08333, 0.7292, 0.1667, 0.7083, 0.1667, 0.7083, 0.1667, 0.7292, 0.1667, 0.7292, 0.25, 0.7083, 0.25, 0.7083, 0.25, 0.7292, 0.25, 0.7292, 0.3333, 0.7083, 0.3333, 0.7083, 0.3333, 0.7292, 0.3333, 0.7292, 0.4167, 0.7083, 0.4167, 0.7083, 0.4167, 0.7292, 0.4167, 0.7292, 0.5, 0.7083, 0.5, 0.7292, 0.5, 0.75, 0.5, 0.75, 0.5833, 0.7292, 0.5833, 0.7292, 0.5833, 0.75, 0.5833, 0.75, 0.6667, 0.7292, 0.6667, 0.7292, 0.6667, 0.75, 0.6667, 0.75, 0.75, 0.7292, 0.75, 0.7292, 0.75, 0.75, 0.75, 0.75, 0.8333, 0.7292, 0.8333, 0.7292, 0.8333, 0.75, 0.8333, 0.75, 0.9167, 0.7292, 0.9167, 0.7292, 0.9167, 0.75, 0.9167, 0.75, 1.0, 0.7292, 1.0, 0.7292, 2.22e-16, 0.75, 2.22e-16, 0.75, 0.08333, 0.7292, 0.08333, 0.7292, 0.08333, 0.75, 0.08333, 0.75, 0.1667, 0.7292, 0.1667, 0.7292, 0.1667, 0.75, 0.1667, 0.75, 0.25, 0.7292, 0.25, 0.7292, 0.25, 0.75, 0.25, 0.75, 0.3333, 0.7292, 0.3333, 0.7292, 0.3333, 0.75, 0.3333, 0.75, 0.4167, 0.7292, 0.4167, 0.7292, 0.4167, 0.75, 0.4167, 0.75, 0.5, 0.7292, 0.5, 0.75, 0.5, 0.7708, 0.5, 0.7708, 0.5833, 0.75, 0.5833, 0.75, 0.5833, 0.7708, 0.5833, 0.7708, 0.6667, 0.75, 0.6667, 0.75, 0.6667, 0.7708, 0.6667, 0.7708, 0.75, 0.75, 0.75, 0.75, 0.75, 0.7708, 0.75, 0.7708, 0.8333, 0.75, 0.8333, 0.75, 0.8333, 0.7708, 0.8333, 0.7708, 0.9167, 0.75, 0.9167, 0.75, 0.9167, 0.7708, 0.9167, 0.7708, 1.0, 0.75, 1.0, 0.75, 2.22e-16, 0.7708, 2.22e-16, 0.7708, 0.08333, 0.75, 0.08333, 0.75, 0.08333, 0.7708, 0.08333, 0.7708, 0.1667, 0.75, 0.1667, 0.75, 0.1667, 0.7708, 0.1667, 0.7708, 0.25, 0.75, 0.25, 0.75, 0.25, 0.7708, 0.25, 0.7708, 0.3333, 0.75, 0.3333, 0.75, 0.3333, 0.7708, 0.3333, 0.7708, 0.4167, 0.75, 0.4167, 0.75, 0.4167, 0.7708, 0.4167, 0.7708, 0.5, 0.75, 0.5, 0.7708, 0.5, 0.7917, 0.5, 0.7917, 0.5833, 0.7708, 0.5833, 0.7708, 0.5833, 0.7917, 0.5833, 0.7917, 0.6667, 0.7708, 0.6667, 0.7708, 0.6667, 0.7917, 0.6667, 0.7917, 0.75, 0.7708, 0.75, 0.7708, 0.75, 0.7917, 0.75, 0.7917, 0.8333, 0.7708, 0.8333, 0.7708, 0.8333, 0.7917, 0.8333, 0.7917, 0.9167, 0.7708, 0.9167, 0.7708, 0.9167, 0.7917, 0.9167, 0.7917, 1.0, 0.7708, 1.0, 0.7708, 2.22e-16, 0.7917, 2.22e-16, 0.7917, 0.08333, 0.7708, 0.08333, 0.7708, 0.08333, 0.7917, 0.08333, 0.7917, 0.1667, 0.7708, 0.1667, 0.7708, 0.1667, 0.7917, 0.1667, 0.7917, 0.25, 0.7708, 0.25, 0.7708, 0.25, 0.7917, 0.25, 0.7917, 0.3333, 0.7708, 0.3333, 0.7708, 0.3333, 0.7917, 0.3333, 0.7917, 0.4167, 0.7708, 0.4167, 0.7708, 0.4167, 0.7917, 0.4167, 0.7917, 0.5, 0.7708, 0.5, 0.7917, 0.5, 0.8125, 0.5, 0.8125, 0.5833, 0.7917, 0.5833, 0.7917, 0.5833, 0.8125, 0.5833, 0.8125, 0.6667, 0.7917, 0.6667, 0.7917, 0.6667, 0.8125, 0.6667, 0.8125, 0.75, 0.7917, 0.75, 0.7917, 0.75, 0.8125, 0.75, 0.8125, 0.8333, 0.7917, 0.8333, 0.7917, 0.8333, 0.8125, 0.8333, 0.8125, 0.9167, 0.7917, 0.9167, 0.7917, 0.9167, 0.8125, 0.9167, 0.8125, 1.0, 0.7917, 1.0, 0.7917, 2.22e-16, 0.8125, 2.22e-16, 0.8125, 0.08333, 0.7917, 0.08333, 0.7917, 0.08333, 0.8125, 0.08333, 0.8125, 0.1667, 0.7917, 0.1667, 0.7917, 0.1667, 0.8125, 0.1667, 0.8125, 0.25, 0.7917, 0.25, 0.7917, 0.25, 0.8125, 0.25, 0.8125, 0.3333, 0.7917, 0.3333, 0.7917, 0.3333, 0.8125, 0.3333, 0.8125, 0.4167, 0.7917, 0.4167, 0.7917, 0.4167, 0.8125, 0.4167, 0.8125, 0.5, 0.7917, 0.5, 0.8125, 0.5, 0.8333, 0.5, 0.8333, 0.5833, 0.8125, 0.5833, 0.8125, 0.5833, 0.8333, 0.5833, 0.8333, 0.6667, 0.8125, 0.6667, 0.8125, 0.6667, 0.8333, 0.6667, 0.8333, 0.75, 0.8125, 0.75, 0.8125, 0.75, 0.8333, 0.75, 0.8333, 0.8333, 0.8125, 0.8333, 0.8125, 0.8333, 0.8333, 0.8333, 0.8333, 0.9167, 0.8125, 0.9167, 0.8125, 0.9167, 0.8333, 0.9167, 0.8333, 1.0, 0.8125, 1.0, 0.8125, 2.22e-16, 0.8333, 2.22e-16, 0.8333, 0.08333, 0.8125, 0.08333, 0.8125, 0.08333, 0.8333, 0.08333, 0.8333, 0.1667, 0.8125, 0.1667, 0.8125, 0.1667, 0.8333, 0.1667, 0.8333, 0.25, 0.8125, 0.25, 0.8125, 0.25, 0.8333, 0.25, 0.8333, 0.3333, 0.8125, 0.3333, 0.8125, 0.3333, 0.8333, 0.3333, 0.8333, 0.4167, 0.8125, 0.4167, 0.8125, 0.4167, 0.8333, 0.4167, 0.8333, 0.5, 0.8125, 0.5, 0.8333, 0.5, 0.8542, 0.5, 0.8542, 0.5833, 0.8333, 0.5833, 0.8333, 0.5833, 0.8542, 0.5833, 0.8542, 0.6667, 0.8333, 0.6667, 0.8333, 0.6667, 0.8542, 0.6667, 0.8542, 0.75, 0.8333, 0.75, 0.8333, 0.75, 0.8542, 0.75, 0.8542, 0.8333, 0.8333, 0.8333, 0.8333, 0.8333, 0.8542, 0.8333, 0.8542, 0.9167, 0.8333, 0.9167, 0.8333, 0.9167, 0.8542, 0.9167, 0.8542, 1.0, 0.8333, 1.0, 0.8333, 2.22e-16, 0.8542, 2.22e-16, 0.8542, 0.08333, 0.8333, 0.08333, 0.8333, 0.08333, 0.8542, 0.08333, 0.8542, 0.1667, 0.8333, 0.1667, 0.8333, 0.1667, 0.8542, 0.1667, 0.8542, 0.25, 0.8333, 0.25, 0.8333, 0.25, 0.8542, 0.25, 0.8542, 0.3333, 0.8333, 0.3333, 0.8333, 0.3333, 0.8542, 0.3333, 0.8542, 0.4167, 0.8333, 0.4167, 0.8333, 0.4167, 0.8542, 0.4167, 0.8542, 0.5, 0.8333, 0.5, 0.8542, 0.5, 0.875, 0.5, 0.875, 0.5833, 0.8542, 0.5833, 0.8542, 0.5833, 0.875, 0.5833, 0.875, 0.6667, 0.8542, 0.6667, 0.8542, 0.6667, 0.875, 0.6667, 0.875, 0.75, 0.8542, 0.75, 0.8542, 0.75, 0.875, 0.75, 0.875, 0.8333, 0.8542, 0.8333, 0.8542, 0.8333, 0.875, 0.8333, 0.875, 0.9167, 0.8542, 0.9167, 0.8542, 0.9167, 0.875, 0.9167, 0.875, 1.0, 0.8542, 1.0, 0.8542, 2.22e-16, 0.875, 2.22e-16, 0.875, 0.08333, 0.8542, 0.08333, 0.8542, 0.08333, 0.875, 0.08333, 0.875, 0.1667, 0.8542, 0.1667, 0.8542, 0.1667, 0.875, 0.1667, 0.875, 0.25, 0.8542, 0.25, 0.8542, 0.25, 0.875, 0.25, 0.875, 0.3333, 0.8542, 0.3333, 0.8542, 0.3333, 0.875, 0.3333, 0.875, 0.4167, 0.8542, 0.4167, 0.8542, 0.4167, 0.875, 0.4167, 0.875, 0.5, 0.8542, 0.5, 0.875, 0.5, 0.8958, 0.5, 0.8958, 0.5833, 0.875, 0.5833, 0.875, 0.5833, 0.8958, 0.5833, 0.8958, 0.6667, 0.875, 0.6667, 0.875, 0.6667, 0.8958, 0.6667, 0.8958, 0.75, 0.875, 0.75, 0.875, 0.75, 0.8958, 0.75, 0.8958, 0.8333, 0.875, 0.8333, 0.875, 0.8333, 0.8958, 0.8333, 0.8958, 0.9167, 0.875, 0.9167, 0.875, 0.9167, 0.8958, 0.9167, 0.8958, 1.0, 0.875, 1.0, 0.875, 2.22e-16, 0.8958, 2.22e-16, 0.8958, 0.08333, 0.875, 0.08333, 0.875, 0.08333, 0.8958, 0.08333, 0.8958, 0.1667, 0.875, 0.1667, 0.875, 0.1667, 0.8958, 0.1667, 0.8958, 0.25, 0.875, 0.25, 0.875, 0.25, 0.8958, 0.25, 0.8958, 0.3333, 0.875, 0.3333, 0.875, 0.3333, 0.8958, 0.3333, 0.8958, 0.4167, 0.875, 0.4167, 0.875, 0.4167, 0.8958, 0.4167, 0.8958, 0.5, 0.875, 0.5, 0.8958, 0.5, 0.9167, 0.5, 0.9167, 0.5833, 0.8958, 0.5833, 0.8958, 0.5833, 0.9167, 0.5833, 0.9167, 0.6667, 0.8958, 0.6667, 0.8958, 0.6667, 0.9167, 0.6667, 0.9167, 0.75, 0.8958, 0.75, 0.8958, 0.75, 0.9167, 0.75, 0.9167, 0.8333, 0.8958, 0.8333, 0.8958, 0.8333, 0.9167, 0.8333, 0.9167, 0.9167, 0.8958, 0.9167, 0.8958, 0.9167, 0.9167, 0.9167, 0.9167, 1.0, 0.8958, 1.0, 0.8958, 2.22e-16, 0.9167, 2.22e-16, 0.9167, 0.08333, 0.8958, 0.08333, 0.8958, 0.08333, 0.9167, 0.08333, 0.9167, 0.1667, 0.8958, 0.1667, 0.8958, 0.1667, 0.9167, 0.1667, 0.9167, 0.25, 0.8958, 0.25, 0.8958, 0.25, 0.9167, 0.25, 0.9167, 0.3333, 0.8958, 0.3333, 0.8958, 0.3333, 0.9167, 0.3333, 0.9167, 0.4167, 0.8958, 0.4167, 0.8958, 0.4167, 0.9167, 0.4167, 0.9167, 0.5, 0.8958, 0.5, 0.9167, 0.5, 0.9375, 0.5, 0.9375, 0.5833, 0.9167, 0.5833, 0.9167, 0.5833, 0.9375, 0.5833, 0.9375, 0.6667, 0.9167, 0.6667, 0.9167, 0.6667, 0.9375, 0.6667, 0.9375, 0.75, 0.9167, 0.75, 0.9167, 0.75, 0.9375, 0.75, 0.9375, 0.8333, 0.9167, 0.8333, 0.9167, 0.8333, 0.9375, 0.8333, 0.9375, 0.9167, 0.9167, 0.9167, 0.9167, 0.9167, 0.9375, 0.9167, 0.9375, 1.0, 0.9167, 1.0, 0.9167, 2.22e-16, 0.9375, 2.22e-16, 0.9375, 0.08333, 0.9167, 0.08333, 0.9167, 0.08333, 0.9375, 0.08333, 0.9375, 0.1667, 0.9167, 0.1667, 0.9167, 0.1667, 0.9375, 0.1667, 0.9375, 0.25, 0.9167, 0.25, 0.9167, 0.25, 0.9375, 0.25, 0.9375, 0.3333, 0.9167, 0.3333, 0.9167, 0.3333, 0.9375, 0.3333, 0.9375, 0.4167, 0.9167, 0.4167, 0.9167, 0.4167, 0.9375, 0.4167, 0.9375, 0.5, 0.9167, 0.5, 0.9375, 0.5, 0.9583, 0.5, 0.9583, 0.5833, 0.9375, 0.5833, 0.9375, 0.5833, 0.9583, 0.5833, 0.9583, 0.6667, 0.9375, 0.6667, 0.9375, 0.6667, 0.9583, 0.6667, 0.9583, 0.75, 0.9375, 0.75, 0.9375, 0.75, 0.9583, 0.75, 0.9583, 0.8333, 0.9375, 0.8333, 0.9375, 0.8333, 0.9583, 0.8333, 0.9583, 0.9167, 0.9375, 0.9167, 0.9375, 0.9167, 0.9583, 0.9167, 0.9583, 1.0, 0.9375, 1.0, 0.9375, 2.22e-16, 0.9583, 2.22e-16, 0.9583, 0.08333, 0.9375, 0.08333, 0.9375, 0.08333, 0.9583, 0.08333, 0.9583, 0.1667, 0.9375, 0.1667, 0.9375, 0.1667, 0.9583, 0.1667, 0.9583, 0.25, 0.9375, 0.25, 0.9375, 0.25, 0.9583, 0.25, 0.9583, 0.3333, 0.9375, 0.3333, 0.9375, 0.3333, 0.9583, 0.3333, 0.9583, 0.4167, 0.9375, 0.4167, 0.9375, 0.4167, 0.9583, 0.4167, 0.9583, 0.5, 0.9375, 0.5, 0.9583, 0.5, 0.9792, 0.5, 0.9792, 0.5833, 0.9583, 0.5833, 0.9583, 0.5833, 0.9792, 0.5833, 0.9792, 0.6667, 0.9583, 0.6667, 0.9583, 0.6667, 0.9792, 0.6667, 0.9792, 0.75, 0.9583, 0.75, 0.9583, 0.75, 0.9792, 0.75, 0.9792, 0.8333, 0.9583, 0.8333, 0.9583, 0.8333, 0.9792, 0.8333, 0.9792, 0.9167, 0.9583, 0.9167, 0.9583, 0.9167, 0.9792, 0.9167, 0.9792, 1.0, 0.9583, 1.0, 0.9583, 2.22e-16, 0.9792, 2.22e-16, 0.9792, 0.08333, 0.9583, 0.08333, 0.9583, 0.08333, 0.9792, 0.08333, 0.9792, 0.1667, 0.9583, 0.1667, 0.9583, 0.1667, 0.9792, 0.1667, 0.9792, 0.25, 0.9583, 0.25, 0.9583, 0.25, 0.9792, 0.25, 0.9792, 0.3333, 0.9583, 0.3333, 0.9583, 0.3333, 0.9792, 0.3333, 0.9792, 0.4167, 0.9583, 0.4167, 0.9583, 0.4167, 0.9792, 0.4167, 0.9792, 0.5, 0.9583, 0.5, 0.9904, 0.5833, 0.9792, 0.5833, 0.9792, 0.5, 0.9891, 0.5, 0.9891, 0.5, 0.9909, 0.6667, 0.9792, 0.6667, 0.9792, 0.5833, 0.9904, 0.5833, 0.9792, 0.75, 0.9792, 0.6667, 0.9909, 0.6667, 0.9903, 0.75, 0.9883, 0.8333, 0.9792, 0.8333, 0.9792, 0.75, 0.9903, 0.75, 0.9851, 0.9167, 0.9792, 0.9167, 0.9792, 0.8333, 0.9883, 0.8333, 0.9819, 1.0, 0.9792, 1.0, 0.9792, 0.9167, 0.9851, 0.9167, 0.9819, 1.0, 0.9851, 0.08333, 0.9792, 0.08333, 0.9792, 2.22e-16, 0.9819, 2.22e-16, 0.9883, 0.1667, 0.9792, 0.1667, 0.9792, 0.08333, 0.9851, 0.08333, 0.9903, 0.25, 0.9792, 0.25, 0.9792, 0.1667, 0.9883, 0.1667, 0.9792, 0.3333, 0.9792, 0.25, 0.9903, 0.25, 0.9909, 0.3333, 0.9792, 0.4167, 0.9792, 0.3333, 0.9909, 0.3333, 0.9904, 0.4167, 0.9891, 0.5, 0.9792, 0.5, 0.9792, 0.4167, 0.9904, 0.4167])
me_cylinder_002.use_remesh_fix_poles = True
me_cylinder_002.use_remesh_preserve_attributes = False
me_cylinder_002.update()

# ---- objects
ob_light = bpy.data.objects.new('Light', light_light)
ob_camera = bpy.data.objects.new('Camera', cam_camera)
ob_cup = bpy.data.objects.new('Cup', me_cylinder_002)

# ---- transforms, parenting, visibility, modifiers, constraints
ob_light.location = (4.076, 1.005, 5.904)
ob_light.rotation_euler = (0.6503, 0.05522, 1.866)
ob_light.lock_rotations_4d = False
ob_light.empty_display_type = 'ARROWS'
ob_light.color = (0.0, 0.0, 0.0, 0.0)
ob_light.lineart.crease_threshold = 0.0
ob_camera.location = (7.359, -6.926, 4.958)
ob_camera.rotation_euler = (1.109, 0.0, 0.8149)
ob_camera.lock_rotations_4d = False
ob_camera.empty_display_type = 'ARROWS'
ob_camera.color = (0.0, 0.0, 0.0, 0.0)
ob_camera.display_type = 'WIRE'
ob_camera.lineart.crease_threshold = 0.0
ob_cup.location = (0.027, -0.9658, 0.0324)
ob_cup.scale = (1.0, 1.0, 0.773)

# ---- collection membership
col_collection.objects.link(ob_light)
col_collection.objects.link(ob_camera)
col_collection.objects.link(ob_cup)

# ---- scene / render settings (as saved in the file)
scene.camera = ob_camera
scene.frame_start = 1; scene.frame_end = 250; scene.frame_set(24)
scene.render.engine = 'BLENDER_EEVEE_NEXT'
scene.cycles.use_denoising = False
scene.cycles.samples = 128
scene.cycles.sampling_pattern = 'TABULATED_SOBOL'
scene.cycles.use_adaptive_sampling = False
scene.cycles.use_light_tree = False
scene.view_settings.view_transform = 'Filmic'
bpy.context.view_layer.update()
